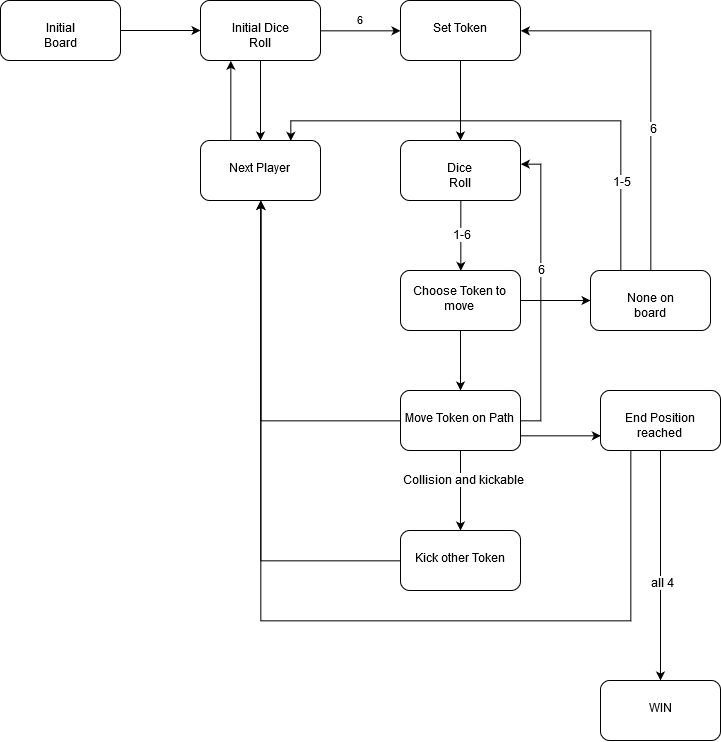

The diagram above was exported from draw.io. Its source (the exported page's mxGraphModel, read from the mxfile embedded in the PNG):
<mxGraphModel dx="2033" dy="818" grid="0" gridSize="10" guides="1" tooltips="1" connect="1" arrows="1" fold="1" page="1" pageScale="1" pageWidth="827" pageHeight="1169" math="0" shadow="0">
  <root>
    <mxCell id="0" />
    <mxCell id="1" parent="0" />
    <mxCell id="VqVhpxhKPjLPDHU6nQMu-3" value="" style="edgeStyle=orthogonalEdgeStyle;rounded=0;orthogonalLoop=1;jettySize=auto;html=1;" edge="1" parent="1" source="VqVhpxhKPjLPDHU6nQMu-1" target="VqVhpxhKPjLPDHU6nQMu-2">
      <mxGeometry relative="1" as="geometry" />
    </mxCell>
    <mxCell id="VqVhpxhKPjLPDHU6nQMu-1" value="Initial Board" style="rounded=1;whiteSpace=wrap;html=1;" vertex="1" parent="1">
      <mxGeometry x="20" y="20" width="120" height="60" as="geometry" />
    </mxCell>
    <mxCell id="VqVhpxhKPjLPDHU6nQMu-5" value="6" style="edgeStyle=orthogonalEdgeStyle;rounded=0;orthogonalLoop=1;jettySize=auto;html=1;" edge="1" parent="1" source="VqVhpxhKPjLPDHU6nQMu-2" target="VqVhpxhKPjLPDHU6nQMu-4">
      <mxGeometry y="10" relative="1" as="geometry">
        <Array as="points">
          <mxPoint x="380" y="50" />
          <mxPoint x="380" y="50" />
        </Array>
        <mxPoint as="offset" />
      </mxGeometry>
    </mxCell>
    <mxCell id="VqVhpxhKPjLPDHU6nQMu-11" value="" style="edgeStyle=orthogonalEdgeStyle;rounded=0;orthogonalLoop=1;jettySize=auto;html=1;" edge="1" parent="1" source="VqVhpxhKPjLPDHU6nQMu-2" target="VqVhpxhKPjLPDHU6nQMu-10">
      <mxGeometry relative="1" as="geometry" />
    </mxCell>
    <mxCell id="VqVhpxhKPjLPDHU6nQMu-2" value="Initial Dice Roll" style="rounded=1;whiteSpace=wrap;html=1;" vertex="1" parent="1">
      <mxGeometry x="220" y="20" width="120" height="60" as="geometry" />
    </mxCell>
    <mxCell id="VqVhpxhKPjLPDHU6nQMu-12" style="edgeStyle=orthogonalEdgeStyle;rounded=0;orthogonalLoop=1;jettySize=auto;html=1;exitX=0.25;exitY=0;exitDx=0;exitDy=0;entryX=0.25;entryY=1;entryDx=0;entryDy=0;" edge="1" parent="1" source="VqVhpxhKPjLPDHU6nQMu-10" target="VqVhpxhKPjLPDHU6nQMu-2">
      <mxGeometry relative="1" as="geometry" />
    </mxCell>
    <mxCell id="VqVhpxhKPjLPDHU6nQMu-10" value="&lt;div&gt;Next Player&lt;/div&gt;" style="rounded=1;whiteSpace=wrap;html=1;" vertex="1" parent="1">
      <mxGeometry x="220" y="160" width="120" height="60" as="geometry" />
    </mxCell>
    <mxCell id="VqVhpxhKPjLPDHU6nQMu-9" value="" style="edgeStyle=orthogonalEdgeStyle;rounded=0;orthogonalLoop=1;jettySize=auto;html=1;" edge="1" parent="1" source="VqVhpxhKPjLPDHU6nQMu-4" target="VqVhpxhKPjLPDHU6nQMu-8">
      <mxGeometry relative="1" as="geometry" />
    </mxCell>
    <mxCell id="VqVhpxhKPjLPDHU6nQMu-4" value="Set Token" style="rounded=1;whiteSpace=wrap;html=1;" vertex="1" parent="1">
      <mxGeometry x="420" y="20" width="120" height="60" as="geometry" />
    </mxCell>
    <mxCell id="VqVhpxhKPjLPDHU6nQMu-8" value="Dice Roll" style="rounded=1;whiteSpace=wrap;html=1;" vertex="1" parent="1">
      <mxGeometry x="420" y="160" width="120" height="60" as="geometry" />
    </mxCell>
    <mxCell id="VqVhpxhKPjLPDHU6nQMu-20" value="" style="edgeStyle=orthogonalEdgeStyle;rounded=0;orthogonalLoop=1;jettySize=auto;html=1;" edge="1" parent="1" source="VqVhpxhKPjLPDHU6nQMu-13" target="VqVhpxhKPjLPDHU6nQMu-19">
      <mxGeometry relative="1" as="geometry" />
    </mxCell>
    <mxCell id="VqVhpxhKPjLPDHU6nQMu-32" value="" style="edgeStyle=orthogonalEdgeStyle;rounded=0;orthogonalLoop=1;jettySize=auto;html=1;" edge="1" parent="1" source="VqVhpxhKPjLPDHU6nQMu-13" target="VqVhpxhKPjLPDHU6nQMu-31">
      <mxGeometry relative="1" as="geometry" />
    </mxCell>
    <mxCell id="VqVhpxhKPjLPDHU6nQMu-13" value="Choose Token to move" style="rounded=1;whiteSpace=wrap;html=1;" vertex="1" parent="1">
      <mxGeometry x="420" y="290" width="120" height="60" as="geometry" />
    </mxCell>
    <mxCell id="VqVhpxhKPjLPDHU6nQMu-33" style="edgeStyle=orthogonalEdgeStyle;rounded=0;orthogonalLoop=1;jettySize=auto;html=1;exitX=0.5;exitY=0;exitDx=0;exitDy=0;entryX=1;entryY=0.5;entryDx=0;entryDy=0;" edge="1" parent="1" source="VqVhpxhKPjLPDHU6nQMu-31" target="VqVhpxhKPjLPDHU6nQMu-4">
      <mxGeometry relative="1" as="geometry" />
    </mxCell>
    <mxCell id="VqVhpxhKPjLPDHU6nQMu-34" value="6" style="text;html=1;resizable=0;points=[];align=center;verticalAlign=middle;labelBackgroundColor=#ffffff;" vertex="1" connectable="0" parent="VqVhpxhKPjLPDHU6nQMu-33">
      <mxGeometry x="-0.2317" y="-2" relative="1" as="geometry">
        <mxPoint as="offset" />
      </mxGeometry>
    </mxCell>
    <mxCell id="VqVhpxhKPjLPDHU6nQMu-35" style="edgeStyle=orthogonalEdgeStyle;rounded=0;orthogonalLoop=1;jettySize=auto;html=1;exitX=0.25;exitY=0;exitDx=0;exitDy=0;entryX=0.75;entryY=0;entryDx=0;entryDy=0;" edge="1" parent="1" source="VqVhpxhKPjLPDHU6nQMu-31" target="VqVhpxhKPjLPDHU6nQMu-10">
      <mxGeometry relative="1" as="geometry" />
    </mxCell>
    <mxCell id="VqVhpxhKPjLPDHU6nQMu-36" value="1-5" style="text;html=1;resizable=0;points=[];align=center;verticalAlign=middle;labelBackgroundColor=#ffffff;" vertex="1" connectable="0" parent="VqVhpxhKPjLPDHU6nQMu-35">
      <mxGeometry x="-0.4024" y="62" relative="1" as="geometry">
        <mxPoint as="offset" />
      </mxGeometry>
    </mxCell>
    <mxCell id="VqVhpxhKPjLPDHU6nQMu-31" value="None on board" style="rounded=1;whiteSpace=wrap;html=1;" vertex="1" parent="1">
      <mxGeometry x="610" y="290" width="120" height="60" as="geometry" />
    </mxCell>
    <mxCell id="VqVhpxhKPjLPDHU6nQMu-21" style="edgeStyle=orthogonalEdgeStyle;rounded=0;orthogonalLoop=1;jettySize=auto;html=1;" edge="1" parent="1" source="VqVhpxhKPjLPDHU6nQMu-19" target="VqVhpxhKPjLPDHU6nQMu-10">
      <mxGeometry relative="1" as="geometry" />
    </mxCell>
    <mxCell id="VqVhpxhKPjLPDHU6nQMu-22" style="edgeStyle=orthogonalEdgeStyle;rounded=0;orthogonalLoop=1;jettySize=auto;html=1;entryX=1;entryY=0.383;entryDx=0;entryDy=0;entryPerimeter=0;exitX=1;exitY=0.5;exitDx=0;exitDy=0;" edge="1" parent="1" source="VqVhpxhKPjLPDHU6nQMu-19" target="VqVhpxhKPjLPDHU6nQMu-8">
      <mxGeometry relative="1" as="geometry">
        <Array as="points">
          <mxPoint x="560" y="440" />
          <mxPoint x="560" y="183" />
        </Array>
      </mxGeometry>
    </mxCell>
    <mxCell id="VqVhpxhKPjLPDHU6nQMu-23" value="6" style="text;html=1;resizable=0;points=[];align=center;verticalAlign=middle;labelBackgroundColor=#ffffff;" vertex="1" connectable="0" parent="VqVhpxhKPjLPDHU6nQMu-22">
      <mxGeometry x="-0.1515" y="2" relative="1" as="geometry">
        <mxPoint x="2.5" y="-44" as="offset" />
      </mxGeometry>
    </mxCell>
    <mxCell id="VqVhpxhKPjLPDHU6nQMu-25" value="" style="edgeStyle=orthogonalEdgeStyle;rounded=0;orthogonalLoop=1;jettySize=auto;html=1;" edge="1" parent="1" source="VqVhpxhKPjLPDHU6nQMu-19" target="VqVhpxhKPjLPDHU6nQMu-24">
      <mxGeometry relative="1" as="geometry" />
    </mxCell>
    <mxCell id="VqVhpxhKPjLPDHU6nQMu-26" value="Collision and kickable" style="text;html=1;resizable=0;points=[];align=center;verticalAlign=middle;labelBackgroundColor=#ffffff;" vertex="1" connectable="0" parent="VqVhpxhKPjLPDHU6nQMu-25">
      <mxGeometry x="-0.25" relative="1" as="geometry">
        <mxPoint as="offset" />
      </mxGeometry>
    </mxCell>
    <mxCell id="VqVhpxhKPjLPDHU6nQMu-39" value="" style="edgeStyle=orthogonalEdgeStyle;rounded=0;orthogonalLoop=1;jettySize=auto;html=1;exitX=1;exitY=0.75;exitDx=0;exitDy=0;entryX=0;entryY=0.75;entryDx=0;entryDy=0;" edge="1" parent="1" source="VqVhpxhKPjLPDHU6nQMu-19" target="VqVhpxhKPjLPDHU6nQMu-38">
      <mxGeometry relative="1" as="geometry" />
    </mxCell>
    <mxCell id="VqVhpxhKPjLPDHU6nQMu-19" value="&lt;div&gt;Move Token on Path&lt;br&gt;&lt;/div&gt;" style="rounded=1;whiteSpace=wrap;html=1;" vertex="1" parent="1">
      <mxGeometry x="420" y="410" width="120" height="60" as="geometry" />
    </mxCell>
    <mxCell id="VqVhpxhKPjLPDHU6nQMu-40" style="edgeStyle=orthogonalEdgeStyle;rounded=0;orthogonalLoop=1;jettySize=auto;html=1;exitX=0.25;exitY=1;exitDx=0;exitDy=0;entryX=0.5;entryY=1;entryDx=0;entryDy=0;" edge="1" parent="1" source="VqVhpxhKPjLPDHU6nQMu-38" target="VqVhpxhKPjLPDHU6nQMu-10">
      <mxGeometry relative="1" as="geometry">
        <Array as="points">
          <mxPoint x="650" y="640" />
          <mxPoint x="280" y="640" />
        </Array>
      </mxGeometry>
    </mxCell>
    <mxCell id="VqVhpxhKPjLPDHU6nQMu-43" value="" style="edgeStyle=orthogonalEdgeStyle;rounded=0;orthogonalLoop=1;jettySize=auto;html=1;" edge="1" parent="1" source="VqVhpxhKPjLPDHU6nQMu-38" target="VqVhpxhKPjLPDHU6nQMu-42">
      <mxGeometry relative="1" as="geometry" />
    </mxCell>
    <mxCell id="VqVhpxhKPjLPDHU6nQMu-44" value="all 4" style="text;html=1;resizable=0;points=[];align=center;verticalAlign=middle;labelBackgroundColor=#ffffff;" vertex="1" connectable="0" parent="VqVhpxhKPjLPDHU6nQMu-43">
      <mxGeometry x="0.1581" y="1" relative="1" as="geometry">
        <mxPoint as="offset" />
      </mxGeometry>
    </mxCell>
    <mxCell id="VqVhpxhKPjLPDHU6nQMu-38" value="End Position reached" style="rounded=1;whiteSpace=wrap;html=1;" vertex="1" parent="1">
      <mxGeometry x="620" y="410" width="120" height="60" as="geometry" />
    </mxCell>
    <mxCell id="VqVhpxhKPjLPDHU6nQMu-42" value="WIN" style="rounded=1;whiteSpace=wrap;html=1;" vertex="1" parent="1">
      <mxGeometry x="620" y="700" width="120" height="60" as="geometry" />
    </mxCell>
    <mxCell id="VqVhpxhKPjLPDHU6nQMu-28" style="edgeStyle=orthogonalEdgeStyle;rounded=0;orthogonalLoop=1;jettySize=auto;html=1;exitX=0;exitY=0.5;exitDx=0;exitDy=0;entryX=0.5;entryY=1;entryDx=0;entryDy=0;" edge="1" parent="1" source="VqVhpxhKPjLPDHU6nQMu-24" target="VqVhpxhKPjLPDHU6nQMu-10">
      <mxGeometry relative="1" as="geometry" />
    </mxCell>
    <mxCell id="VqVhpxhKPjLPDHU6nQMu-24" value="Kick other Token" style="rounded=1;whiteSpace=wrap;html=1;" vertex="1" parent="1">
      <mxGeometry x="420" y="550" width="120" height="60" as="geometry" />
    </mxCell>
    <mxCell id="VqVhpxhKPjLPDHU6nQMu-15" style="edgeStyle=orthogonalEdgeStyle;rounded=0;orthogonalLoop=1;jettySize=auto;html=1;exitX=0.5;exitY=1;exitDx=0;exitDy=0;entryX=0.5;entryY=0;entryDx=0;entryDy=0;" edge="1" parent="1" source="VqVhpxhKPjLPDHU6nQMu-8" target="VqVhpxhKPjLPDHU6nQMu-13">
      <mxGeometry relative="1" as="geometry" />
    </mxCell>
    <mxCell id="VqVhpxhKPjLPDHU6nQMu-16" value="&lt;div&gt;1-6&lt;/div&gt;" style="text;html=1;resizable=0;points=[];align=center;verticalAlign=middle;labelBackgroundColor=#ffffff;" vertex="1" connectable="0" parent="VqVhpxhKPjLPDHU6nQMu-15">
      <mxGeometry x="0.3" y="1" relative="1" as="geometry">
        <mxPoint x="-0.5" y="-10.5" as="offset" />
      </mxGeometry>
    </mxCell>
  </root>
</mxGraphModel>